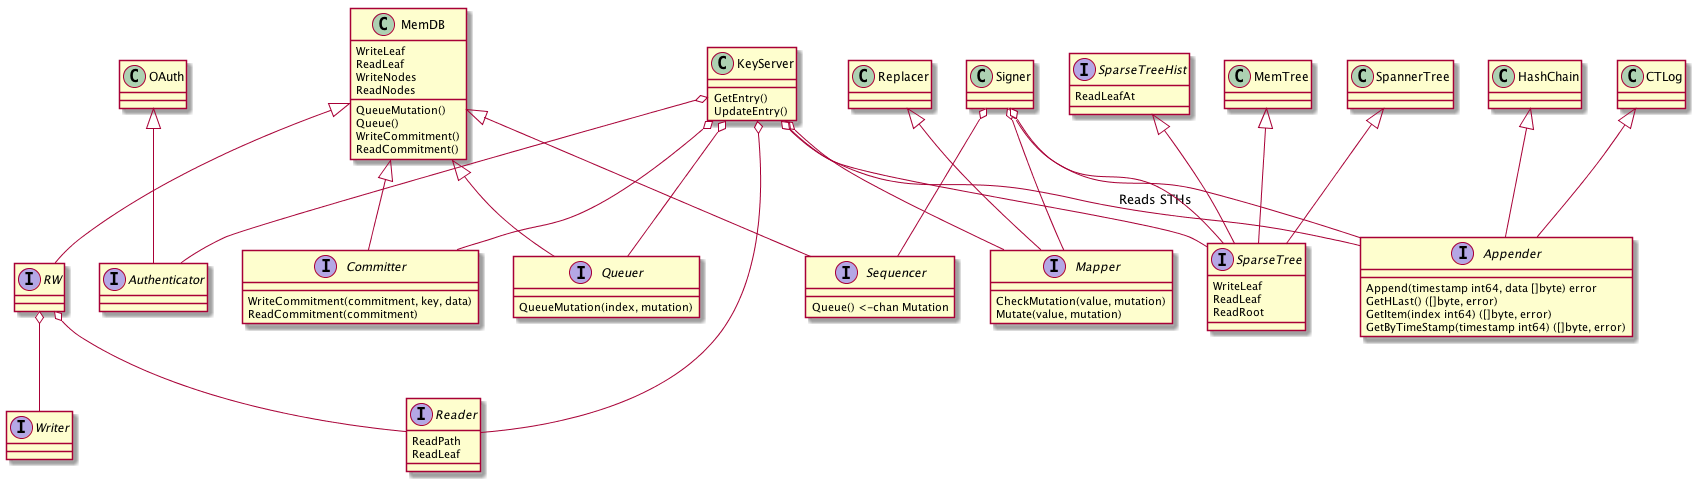

The diagram above was rendered by PlantUML. Its source (embedded in the PNG):
@startuml
interface Committer 
interface Queuer
interface Authenticator 
interface Mapper 
interface SparseTree 
interface SparseTreeHist
interface Reader 
interface Writer
interface Appender 
interface RW 
interface Sequencer

RW o-- Reader
RW o-- Writer

KeyServer o-- Committer
KeyServer o-- Queuer
KeyServer o-- Authenticator
KeyServer o-- Mapper
KeyServer o-- SparseTree
KeyServer o-- Reader
KeyServer o-- Appender : Reads STHs

Signer o-- Sequencer
Signer o-- Appender
Signer o-- Mapper
Signer o-- SparseTree

SparseTreeHist <|-- SparseTree
OAuth <|-- Authenticator
HashChain <|-- Appender
CTLog <|-- Appender
Replacer <|-- Mapper
MemTree <|-- SparseTree
SpannerTree <|-- SparseTree

SparseTree : WriteLeaf
SparseTree : ReadLeaf
SparseTree : ReadRoot

SparseTreeHist : ReadLeafAt

MemDB <|-- Queuer
MemDB <|-- Sequencer
MemDB <|-- RW
MemDB <|-- Committer
MemDB : QueueMutation()
MemDB : Queue()
MemDB : WriteCommitment()
MemDB : ReadCommitment()
MemDB : WriteLeaf
MemDB : ReadLeaf
MemDB : WriteNodes
MemDB : ReadNodes

KeyServer : GetEntry()
KeyServer : UpdateEntry()

Committer : WriteCommitment(commitment, key, data)
Committer : ReadCommitment(commitment)

Queuer : QueueMutation(index, mutation)

Mapper : CheckMutation(value, mutation)
Mapper : Mutate(value, mutation)

Sequencer : Queue() <-chan Mutation

Reader : ReadPath
Reader : ReadLeaf

Appender : Append(timestamp int64, data []byte) error
Appender : GetHLast() ([]byte, error)
Appender : GetItem(index int64) ([]byte, error)
Appender : GetByTimeStamp(timestamp int64) ([]byte, error)

@enduml